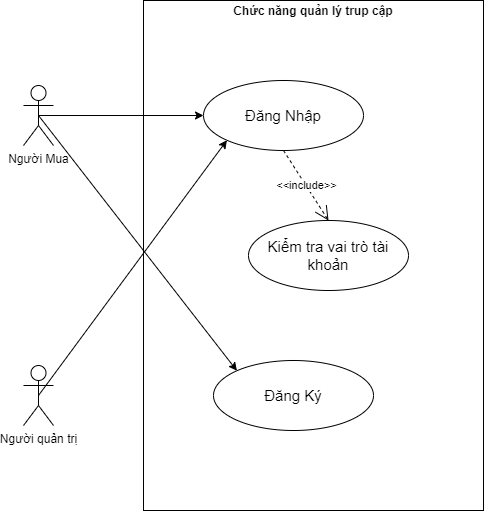

The diagram above was exported from draw.io. Its source (the exported page's mxGraphModel, read from the mxfile embedded in the PNG):
<mxGraphModel dx="1488" dy="1810" grid="1" gridSize="10" guides="1" tooltips="1" connect="1" arrows="1" fold="1" page="1" pageScale="1" pageWidth="850" pageHeight="1100" math="0" shadow="0">
  <root>
    <mxCell id="0" />
    <mxCell id="1" parent="0" />
    <mxCell id="VWq8ecJxEkpl1VEmmRIO-1" value="&lt;p style=&quot;margin:0px;margin-top:4px;text-align:center;&quot;&gt;&lt;b&gt;Chức năng quản lý trup cập&lt;/b&gt;&lt;/p&gt;" style="verticalAlign=top;align=left;overflow=fill;html=1;whiteSpace=wrap;" parent="1" vertex="1">
      <mxGeometry x="240" y="-70" width="340" height="510" as="geometry" />
    </mxCell>
    <mxCell id="VWq8ecJxEkpl1VEmmRIO-2" value="Người Mua" style="shape=umlActor;verticalLabelPosition=bottom;verticalAlign=top;html=1;" parent="1" vertex="1">
      <mxGeometry x="120" y="15" width="30" height="60" as="geometry" />
    </mxCell>
    <mxCell id="VWq8ecJxEkpl1VEmmRIO-3" value="Người quản trị" style="shape=umlActor;verticalLabelPosition=bottom;verticalAlign=top;html=1;" parent="1" vertex="1">
      <mxGeometry x="120" y="295" width="30" height="60" as="geometry" />
    </mxCell>
    <mxCell id="VWq8ecJxEkpl1VEmmRIO-4" value="&lt;span style=&quot;font-size: 15px;&quot;&gt;Đăng Nhập&lt;/span&gt;" style="ellipse;whiteSpace=wrap;html=1;" parent="1" vertex="1">
      <mxGeometry x="300" y="10" width="160" height="70" as="geometry" />
    </mxCell>
    <mxCell id="VWq8ecJxEkpl1VEmmRIO-6" value="&lt;span style=&quot;font-size: 15px;&quot;&gt;Đăng Ký&lt;/span&gt;" style="ellipse;whiteSpace=wrap;html=1;" parent="1" vertex="1">
      <mxGeometry x="310" y="290" width="160" height="70" as="geometry" />
    </mxCell>
    <mxCell id="VWq8ecJxEkpl1VEmmRIO-7" value="&lt;span style=&quot;font-size: 15px;&quot;&gt;Kiểm tra vai trò tài khoản&lt;/span&gt;" style="ellipse;whiteSpace=wrap;html=1;" parent="1" vertex="1">
      <mxGeometry x="345" y="150" width="160" height="70" as="geometry" />
    </mxCell>
    <mxCell id="VWq8ecJxEkpl1VEmmRIO-8" value="" style="endArrow=classic;html=1;rounded=0;exitX=0.5;exitY=0.5;exitDx=0;exitDy=0;exitPerimeter=0;entryX=0;entryY=0.5;entryDx=0;entryDy=0;" parent="1" source="VWq8ecJxEkpl1VEmmRIO-2" target="VWq8ecJxEkpl1VEmmRIO-4" edge="1">
      <mxGeometry width="50" height="50" relative="1" as="geometry">
        <mxPoint x="200" y="130" as="sourcePoint" />
        <mxPoint x="250" y="80" as="targetPoint" />
      </mxGeometry>
    </mxCell>
    <mxCell id="VWq8ecJxEkpl1VEmmRIO-10" value="" style="endArrow=classic;html=1;rounded=0;exitX=0.5;exitY=0.5;exitDx=0;exitDy=0;exitPerimeter=0;entryX=0;entryY=1;entryDx=0;entryDy=0;" parent="1" source="VWq8ecJxEkpl1VEmmRIO-3" target="VWq8ecJxEkpl1VEmmRIO-4" edge="1">
      <mxGeometry width="50" height="50" relative="1" as="geometry">
        <mxPoint x="200" y="280" as="sourcePoint" />
        <mxPoint x="250" y="230" as="targetPoint" />
      </mxGeometry>
    </mxCell>
    <mxCell id="VWq8ecJxEkpl1VEmmRIO-11" value="" style="endArrow=classic;html=1;rounded=0;exitX=0.5;exitY=0.5;exitDx=0;exitDy=0;exitPerimeter=0;entryX=0;entryY=0;entryDx=0;entryDy=0;" parent="1" source="VWq8ecJxEkpl1VEmmRIO-2" target="VWq8ecJxEkpl1VEmmRIO-6" edge="1">
      <mxGeometry width="50" height="50" relative="1" as="geometry">
        <mxPoint x="280" y="270" as="sourcePoint" />
        <mxPoint x="330" y="220" as="targetPoint" />
      </mxGeometry>
    </mxCell>
    <mxCell id="VWq8ecJxEkpl1VEmmRIO-15" value="&amp;lt;&amp;lt;include&amp;gt;&amp;gt;" style="endArrow=open;endSize=12;dashed=1;html=1;rounded=0;exitX=0.5;exitY=1;exitDx=0;exitDy=0;entryX=0.5;entryY=0;entryDx=0;entryDy=0;" parent="1" source="VWq8ecJxEkpl1VEmmRIO-4" target="VWq8ecJxEkpl1VEmmRIO-7" edge="1">
      <mxGeometry width="160" relative="1" as="geometry">
        <mxPoint x="470" y="110" as="sourcePoint" />
        <mxPoint x="630" y="110" as="targetPoint" />
      </mxGeometry>
    </mxCell>
  </root>
</mxGraphModel>